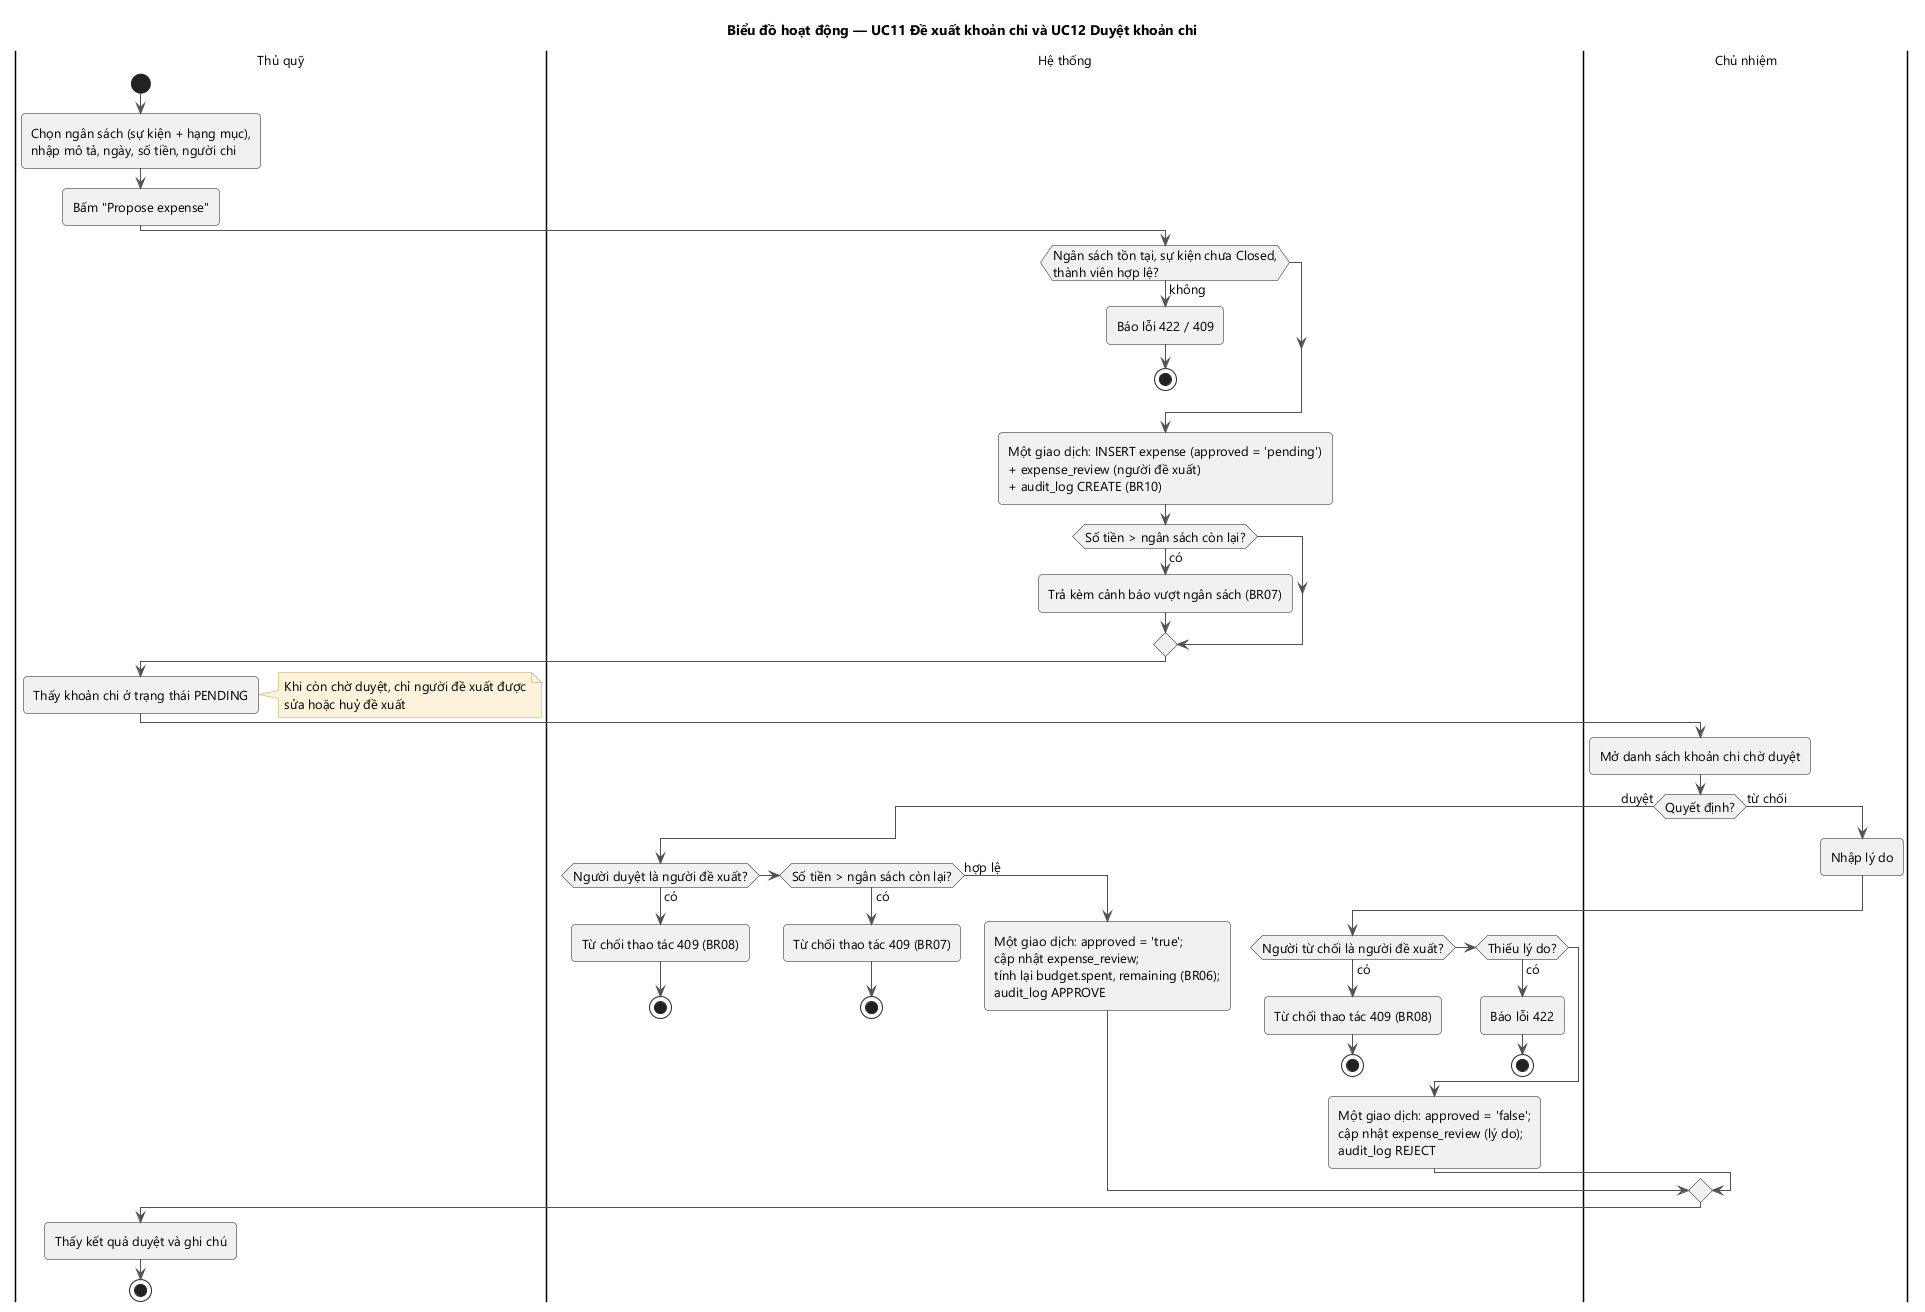

The diagram above was rendered by PlantUML. Its source (embedded in the PNG):
@startuml activity_duyet_chi
!include _style.iuml
title Biểu đồ hoạt động — UC11 Đề xuất khoản chi và UC12 Duyệt khoản chi

|Thủ quỹ|
start
:Chọn ngân sách (sự kiện + hạng mục),\nnhập mô tả, ngày, số tiền, người chi;
:Bấm "Propose expense";
|Hệ thống|
if (Ngân sách tồn tại, sự kiện chưa Closed,\nthành viên hợp lệ?) then (không)
  :Báo lỗi 422 / 409;
  stop
endif
:Một giao dịch: INSERT expense (approved = 'pending')\n+ expense_review (người đề xuất)\n+ audit_log CREATE (BR10);
if (Số tiền > ngân sách còn lại?) then (có)
  :Trả kèm cảnh báo vượt ngân sách (BR07);
endif
|Thủ quỹ|
:Thấy khoản chi ở trạng thái PENDING;
note right
  Khi còn chờ duyệt, chỉ người đề xuất được
  sửa hoặc huỷ đề xuất
end note
|Chủ nhiệm|
:Mở danh sách khoản chi chờ duyệt;
if (Quyết định?) then (duyệt)
  |Hệ thống|
  if (Người duyệt là người đề xuất?) then (có)
    :Từ chối thao tác 409 (BR08);
    stop
  elseif (Số tiền > ngân sách còn lại?) then (có)
    :Từ chối thao tác 409 (BR07);
    stop
  else (hợp lệ)
    :Một giao dịch: approved = 'true';\ncập nhật expense_review;\ntính lại budget.spent, remaining (BR06);\naudit_log APPROVE;
  endif
else (từ chối)
  |Chủ nhiệm|
  :Nhập lý do;
  |Hệ thống|
  if (Người từ chối là người đề xuất?) then (có)
    :Từ chối thao tác 409 (BR08);
    stop
  elseif (Thiếu lý do?) then (có)
    :Báo lỗi 422;
    stop
  endif
  :Một giao dịch: approved = 'false';\ncập nhật expense_review (lý do);\naudit_log REJECT;
endif
|Thủ quỹ|
:Thấy kết quả duyệt và ghi chú;
stop
@enduml